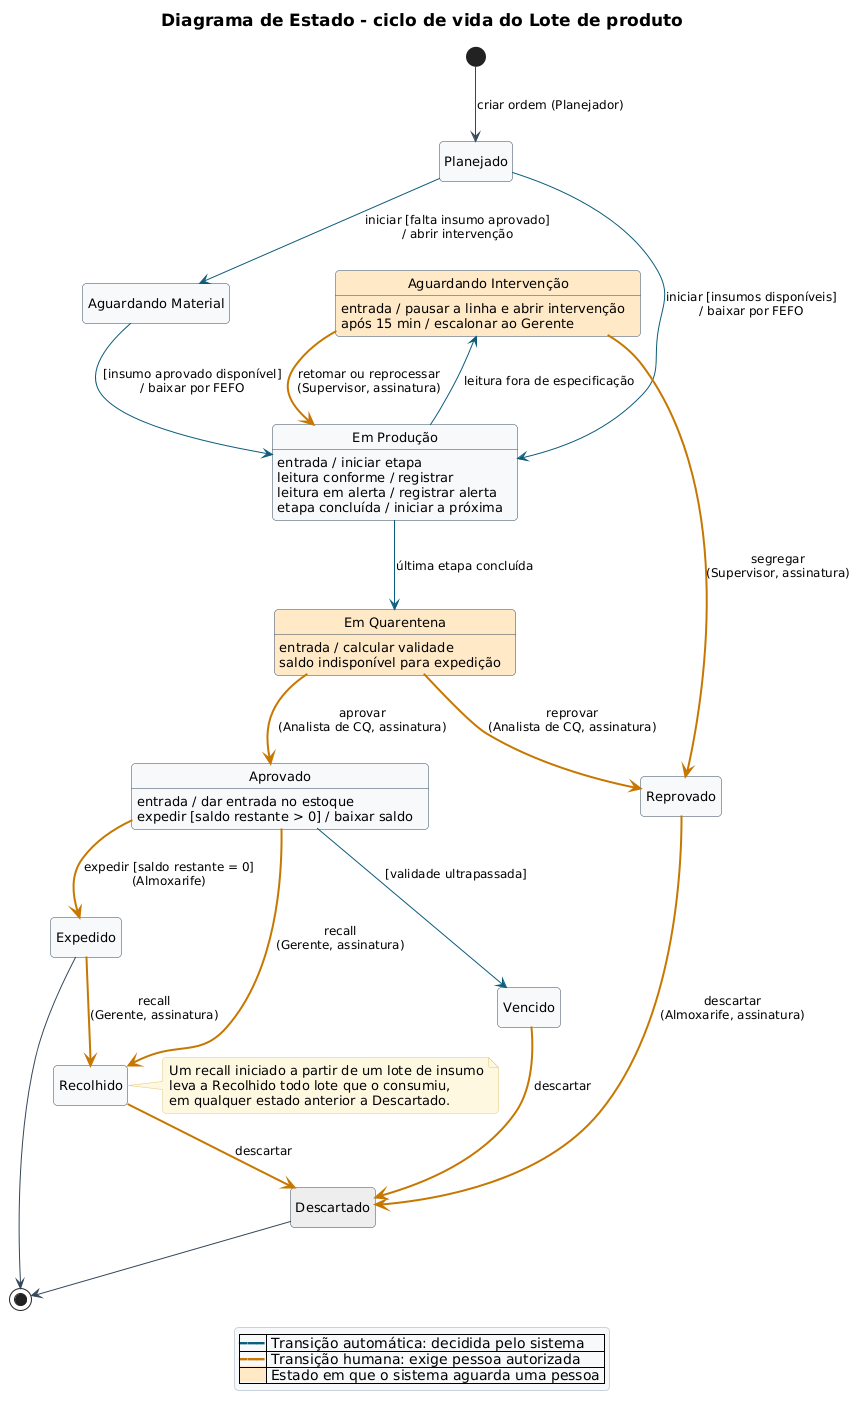

The diagram above was rendered by PlantUML. Its source (embedded in the PNG):
@startuml 05-estado
!include _estilo.iuml
title Diagrama de Estado - ciclo de vida do Lote de produto
skinparam state {
  BackgroundColor #F7F9FB
  BorderColor #33475B
  BackgroundColor<<espera>> #FFE9C7
  BackgroundColor<<fim>> #EEEEEE
}
hide empty description

state "Planejado" as PLANEJADO
state "Aguardando Material" as AG_MATERIAL
state "Em Produção" as EM_PRODUCAO
EM_PRODUCAO : entrada / iniciar etapa
EM_PRODUCAO : leitura conforme / registrar
EM_PRODUCAO : leitura em alerta / registrar alerta
EM_PRODUCAO : etapa concluída / iniciar a próxima
state "Aguardando Intervenção" as AG_INTERVENCAO <<espera>>
AG_INTERVENCAO : entrada / pausar a linha e abrir intervenção
AG_INTERVENCAO : após 15 min / escalonar ao Gerente
state "Em Quarentena" as EM_QUARENTENA <<espera>>
EM_QUARENTENA : entrada / calcular validade
EM_QUARENTENA : saldo indisponível para expedição
state "Aprovado" as APROVADO
APROVADO : entrada / dar entrada no estoque
APROVADO : expedir [saldo restante > 0] / baixar saldo
state "Expedido" as EXPEDIDO
state "Reprovado" as REPROVADO
state "Recolhido" as RECOLHIDO
state "Vencido" as VENCIDO
state "Descartado" as DESCARTADO <<fim>>

[*] --> PLANEJADO : criar ordem (Planejador)
PLANEJADO -[#0B5C7A]-> EM_PRODUCAO : iniciar [insumos disponíveis]\n/ baixar por FEFO
PLANEJADO -[#0B5C7A]-> AG_MATERIAL : iniciar [falta insumo aprovado]\n/ abrir intervenção
AG_MATERIAL -[#0B5C7A]-> EM_PRODUCAO : [insumo aprovado disponível]\n/ baixar por FEFO
EM_PRODUCAO -[#0B5C7A]-> AG_INTERVENCAO : leitura fora de especificação
AG_INTERVENCAO -[#C77700,bold]-> EM_PRODUCAO : retomar ou reprocessar\n(Supervisor, assinatura)
AG_INTERVENCAO -[#C77700,bold]-> REPROVADO : segregar\n(Supervisor, assinatura)
EM_PRODUCAO -[#0B5C7A]-> EM_QUARENTENA : última etapa concluída
EM_QUARENTENA -[#C77700,bold]-> APROVADO : aprovar\n(Analista de CQ, assinatura)
EM_QUARENTENA -[#C77700,bold]-> REPROVADO : reprovar\n(Analista de CQ, assinatura)
APROVADO -[#C77700,bold]-> EXPEDIDO : expedir [saldo restante = 0]\n(Almoxarife)
APROVADO -[#0B5C7A]-> VENCIDO : [validade ultrapassada]
APROVADO -[#C77700,bold]-> RECOLHIDO : recall\n(Gerente, assinatura)
EXPEDIDO -[#C77700,bold]-> RECOLHIDO : recall\n(Gerente, assinatura)
REPROVADO -[#C77700,bold]-> DESCARTADO : descartar\n(Almoxarife, assinatura)
VENCIDO -[#C77700,bold]-> DESCARTADO : descartar
RECOLHIDO -[#C77700,bold]-> DESCARTADO : descartar
EXPEDIDO --> [*]
DESCARTADO --> [*]

note right of RECOLHIDO
  Um recall iniciado a partir de um lote de insumo
  leva a Recolhido todo lote que o consumiu,
  em qualquer estado anterior a Descartado.
end note

legend bottom
  |<color:#0B5C7A>━━━</color>| Transição automática: decidida pelo sistema |
  |<color:#C77700>━━━</color>| Transição humana: exige pessoa autorizada |
  |<back:#FFE9C7>      </back>| Estado em que o sistema aguarda uma pessoa |
endlegend
@enduml